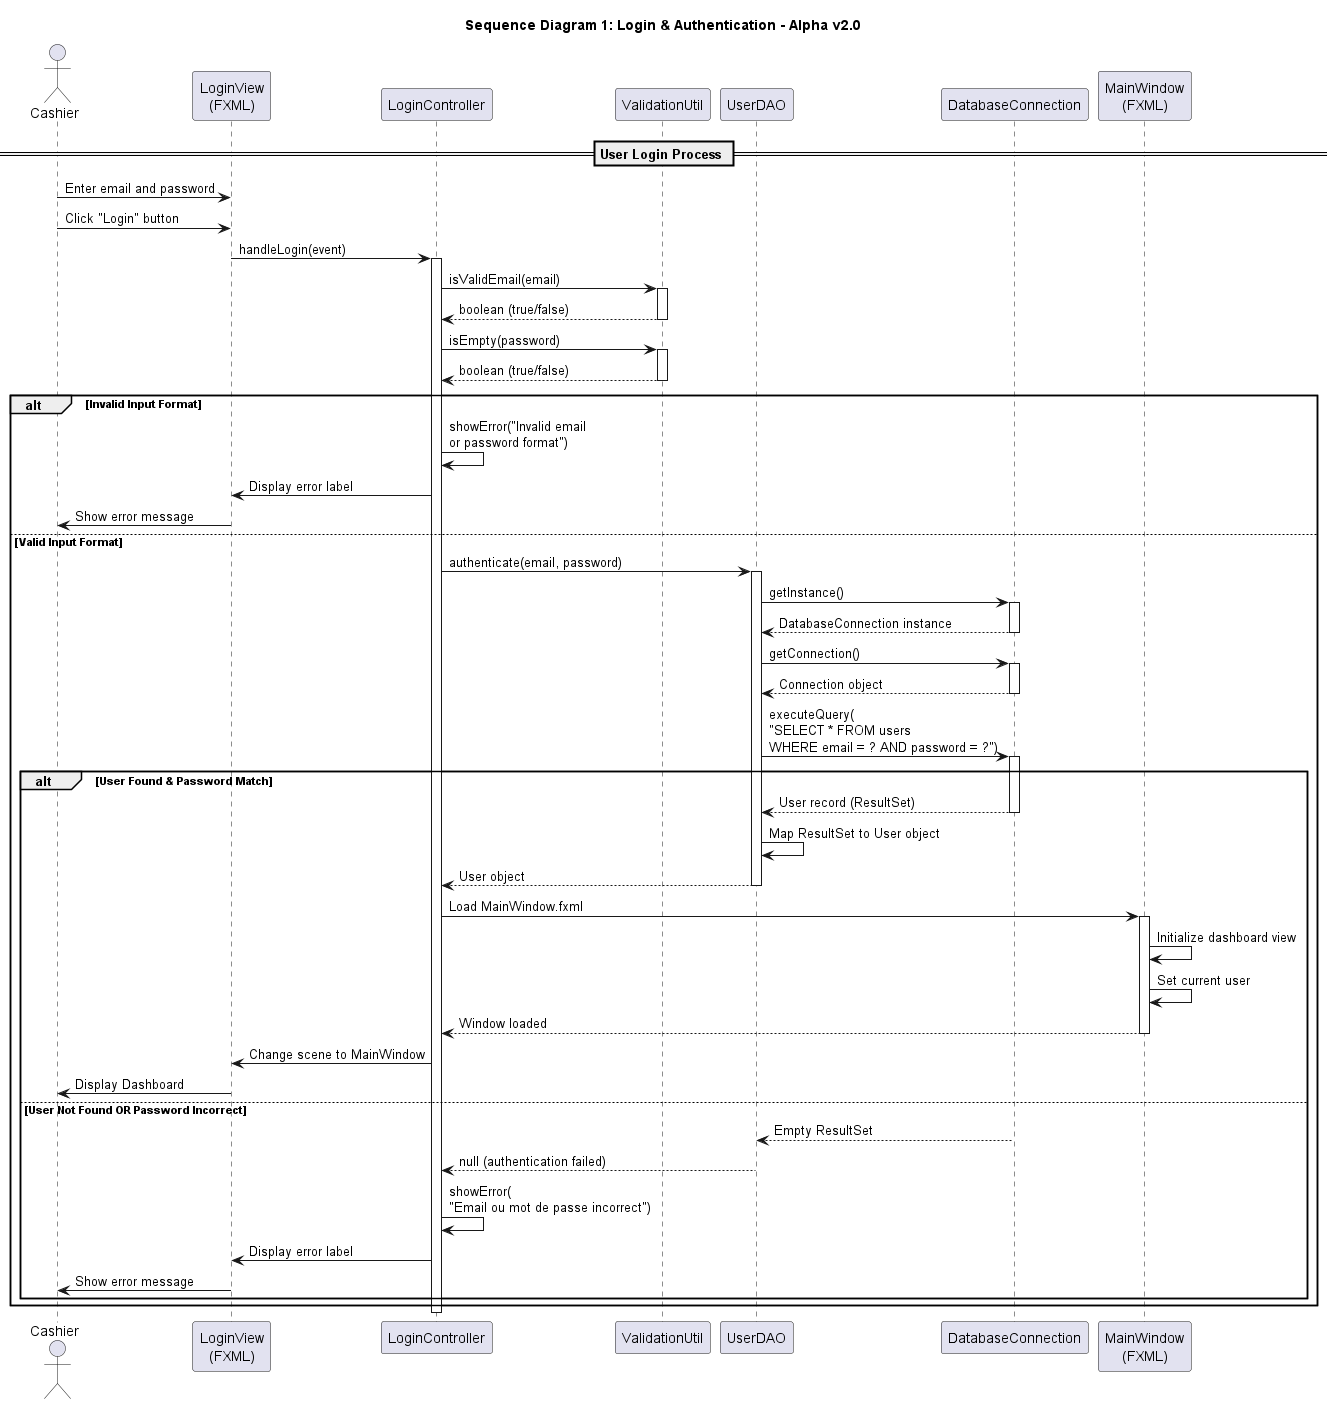

The diagram above was rendered by PlantUML. Its source (embedded in the PNG):
@startuml Sequence_Diagram_1_Login

title Sequence Diagram 1: Login & Authentication - Alpha v2.0

actor "Cashier" as Cashier
participant "LoginView\n(FXML)" as UI
participant "LoginController" as Controller
participant "ValidationUtil" as Validator
participant "UserDAO" as DAO
participant "DatabaseConnection" as DB
participant "MainWindow\n(FXML)" as MainWindow

== User Login Process ==

Cashier -> UI: Enter email and password
Cashier -> UI: Click "Login" button

UI -> Controller: handleLogin(event)
activate Controller

Controller -> Validator: isValidEmail(email)
activate Validator
Validator --> Controller: boolean (true/false)
deactivate Validator

Controller -> Validator: isEmpty(password)
activate Validator
Validator --> Controller: boolean (true/false)
deactivate Validator

alt Invalid Input Format
    Controller -> Controller: showError("Invalid email\nor password format")
    Controller -> UI: Display error label
    UI -> Cashier: Show error message
    
else Valid Input Format
    Controller -> DAO: authenticate(email, password)
    activate DAO
    
    DAO -> DB: getInstance()
    activate DB
    DB --> DAO: DatabaseConnection instance
    deactivate DB
    
    DAO -> DB: getConnection()
    activate DB
    DB --> DAO: Connection object
    deactivate DB
    
    DAO -> DB: executeQuery(\n"SELECT * FROM users\nWHERE email = ? AND password = ?")
    activate DB
    
    alt User Found & Password Match
        DB --> DAO: User record (ResultSet)
        deactivate DB
        
        DAO -> DAO: Map ResultSet to User object
        DAO --> Controller: User object
        deactivate DAO
        
        ' Navigate to main window
        Controller -> MainWindow: Load MainWindow.fxml
        activate MainWindow
        MainWindow -> MainWindow: Initialize dashboard view
        MainWindow -> MainWindow: Set current user
        MainWindow --> Controller: Window loaded
        deactivate MainWindow
        
        Controller -> UI: Change scene to MainWindow
        UI -> Cashier: Display Dashboard
        
    else User Not Found OR Password Incorrect
        DB --> DAO: Empty ResultSet
        deactivate DB
        
        DAO --> Controller: null (authentication failed)
        deactivate DAO
        
        Controller -> Controller: showError(\n"Email ou mot de passe incorrect")
        Controller -> UI: Display error label
        UI -> Cashier: Show error message
    end
end

deactivate Controller



@enduml